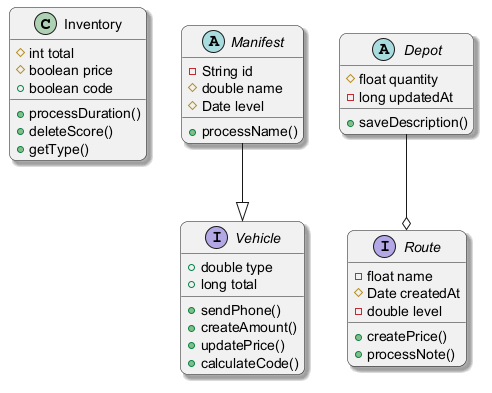

The diagram above was rendered by PlantUML. Its source (embedded in the PNG):
@startuml
skinparam backgroundColor #FFFFFF
skinparam roundCorner 15
skinparam shadowing true
class Inventory {
  #int total
  #boolean price
  +boolean code
  +processDuration()
  +deleteScore()
  +getType()
}
interface Vehicle {
  +double type
  +long total
  +sendPhone()
  +createAmount()
  +updatePrice()
  +calculateCode()
}
abstract class Manifest {
  -String id
  #double name
  #Date level
  +processName()
}
abstract class Depot {
  #float quantity
  -long updatedAt
  +saveDescription()
}
interface Route {
  -float name
  #Date createdAt
  -double level
  +createPrice()
  +processNote()
}
Depot --o Route
Manifest --|> Vehicle
@enduml